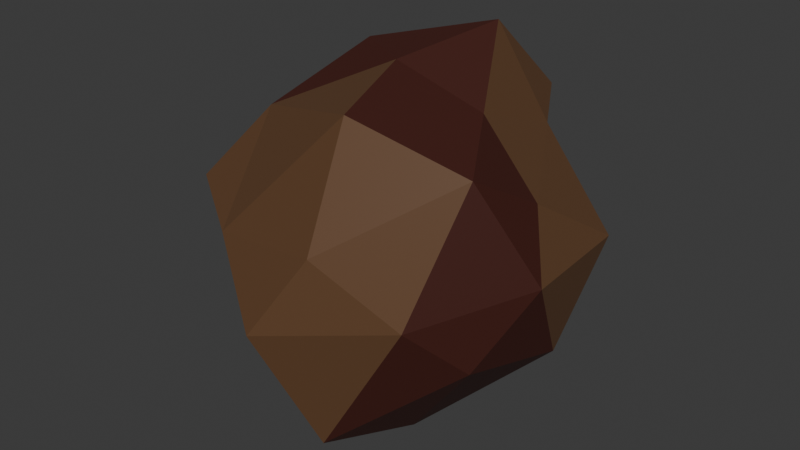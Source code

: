 # Source: GiantMeatball.blend  (saved by Blender 4.0.36; exported with 4.5.12 LTS)
import bpy
from mathutils import Matrix  # noqa: F401  (used for matrix-valued properties, if any)

bpy.ops.wm.read_factory_settings(use_empty=True)
scene = bpy.context.scene
scene.name = 'Scene'

# ---- collections
col_collection = bpy.data.collections.new('Collection'); scene.collection.children.link(col_collection)

# ---- materials (node trees are filled in below, after node groups)
mat_material_001 = bpy.data.materials.new('Material.001')
mat_material_001.use_transparent_shadow = False
mat_material_002 = bpy.data.materials.new('Material.002')
mat_material_002.use_transparent_shadow = False

# ---- material node trees
mat_material_001.use_nodes = True; mat_material_001.node_tree.nodes.clear()
_N = mat_material_001.node_tree.nodes; _L = mat_material_001.node_tree.links
n0 = _N.new('ShaderNodeBsdfPrincipled'); n0.name = 'Principled BSDF'; n0.location = (10, 300)
n0.inputs[0].default_value = (0.1248, 0.06124, 0.02842, 1.0)
n0.inputs[3].default_value = 1.45
n1 = _N.new('ShaderNodeOutputMaterial'); n1.name = 'Material Output'; n1.location = (300, 300)
_L.new(n0.outputs[0], n1.inputs[0])
n1.is_active_output = True
mat_material_002.use_nodes = True; mat_material_002.node_tree.nodes.clear()
_N = mat_material_002.node_tree.nodes; _L = mat_material_002.node_tree.links
n0 = _N.new('ShaderNodeBsdfPrincipled'); n0.name = 'Principled BSDF'; n0.location = (10, 300)
n0.inputs[0].default_value = (0.05801, 0.01419, 0.009709, 1.0)
n0.inputs[3].default_value = 1.45
n1 = _N.new('ShaderNodeOutputMaterial'); n1.name = 'Material Output'; n1.location = (300, 300)
_L.new(n0.outputs[0], n1.inputs[0])
n1.is_active_output = True

# ---- world
world_world = bpy.data.worlds.new('World'); scene.world = world_world
world_world.use_nodes = True; world_world.node_tree.nodes.clear()
_N = world_world.node_tree.nodes; _L = world_world.node_tree.links
n0 = _N.new('ShaderNodeOutputWorld'); n0.name = 'World Output'; n0.location = (300, 300)
n1 = _N.new('ShaderNodeBackground'); n1.name = 'Background'; n1.location = (10, 300)
n1.inputs[0].default_value = (0.05088, 0.05088, 0.05088, 1.0)
_L.new(n1.outputs[0], n0.inputs[0])
n0.is_active_output = True
world_world.color = (0.05088, 0.05088, 0.05088)
world_world.use_sun_shadow = False
world_world.sun_shadow_jitter_overblur = 0.0

# ---- meshes
me_icosphere = bpy.data.meshes.new('Icosphere')
me_icosphere.from_pydata([(0.0, 0.0, -1.0), (0.8458, -0.4224, -0.2958), (-0.1022, -0.5746, -0.2821), (-0.6907, -0.05992, -0.4208), (-0.2258, 1.044, -0.4753), (0.6561, 0.6155, -0.4786), (0.2124, -0.8225, 0.2628), (-0.8674, -0.4701, 0.2471), (-0.5609, 0.5768, 0.5757), (0.3996, 0.8576, 0.6819), (0.8944, 0.0, 0.4472), (0.04205, 0.00958, 0.9545), (-0.2201, -0.3462, -0.8009), (0.4253, -0.309, -0.8507), (0.1927, -0.7415, -0.8274), (0.9728, 0.1033, -0.3743), (0.4253, 0.309, -0.8507), (-0.4, 0.1333, -0.7117), (-0.5626, -0.3462, -0.5893), (-0.1119, 0.6932, -0.8788), (-0.6376, 0.6932, -0.5538), (0.1954, 0.8988, -0.5571), (1.073, -0.2057, 0.1514), (1.006, 0.5022, 0.1201), (-0.06401, -0.9719, -0.1844), (0.646, -0.6775, -0.03296), (-0.6793, -0.2056, -0.0736), (-0.5067, -0.5031, -0.258), (-0.3745, 1.053, 0.1004), (-0.9005, 0.5022, -0.0281), (0.4108, 0.6826, 0.09807), (0.1627, 1.051, 0.1285), (0.8104, -0.3967, 0.6772), (-0.4707, -0.7252, 0.1412), (-0.9945, 0.05563, 0.3256), (-0.1002, 0.8601, 0.6542), (0.5812, 0.5457, 0.6006), (0.1625, -0.5, 0.8507), (0.5678, 0.00958, 0.8052), (-0.5692, -0.2534, 0.6505), (-0.2906, 0.1976, 0.9569), (0.2857, 0.5069, 1.085)], [], [(0, 13, 12), (1, 13, 15), (0, 12, 17), (0, 17, 19), (0, 19, 16), (1, 15, 22), (2, 14, 24), (3, 18, 26), (4, 20, 28), (5, 21, 30), (1, 22, 25), (2, 24, 27), (3, 26, 29), (4, 28, 31), (5, 30, 23), (6, 32, 37), (7, 33, 39), (8, 34, 40), (9, 35, 41), (10, 36, 38), (38, 41, 11), (38, 36, 41), (36, 9, 41), (41, 40, 11), (41, 35, 40), (35, 8, 40), (40, 39, 11), (40, 34, 39), (34, 7, 39), (39, 37, 11), (39, 33, 37), (33, 6, 37), (37, 38, 11), (37, 32, 38), (32, 10, 38), (23, 36, 10), (23, 30, 36), (30, 9, 36), (31, 35, 9), (31, 28, 35), (28, 8, 35), (29, 34, 8), (29, 26, 34), (26, 7, 34), (27, 33, 7), (27, 24, 33), (24, 6, 33), (25, 32, 6), (25, 22, 32), (22, 10, 32), (30, 31, 9), (30, 21, 31), (21, 4, 31), (28, 29, 8), (28, 20, 29), (20, 3, 29), (26, 27, 7), (26, 18, 27), (18, 2, 27), (24, 25, 6), (24, 14, 25), (14, 1, 25), (22, 23, 10), (22, 15, 23), (15, 5, 23), (16, 21, 5), (16, 19, 21), (19, 4, 21), (19, 20, 4), (19, 17, 20), (17, 3, 20), (17, 18, 3), (17, 12, 18), (12, 2, 18), (15, 16, 5), (15, 13, 16), (13, 0, 16), (12, 14, 2), (12, 13, 14), (13, 1, 14)])
me_icosphere.polygons.foreach_set('material_index', [1, 1, 0, 0, 0, 1, 0, 1, 0, 0, 1, 0, 1, 0, 0, 0, 0, 1, 1, 0, 1, 0, 0, 1, 1, 1, 1, 1, 1, 0, 0, 0, 1, 1, 1, 0, 0, 0, 1, 1, 0, 0, 1, 1, 0, 0, 0, 0, 1, 1, 1, 1, 1, 0, 0, 0, 1, 1, 0, 0, 0, 1, 0, 0, 0, 0, 0, 0, 0, 0, 0, 0, 0, 0, 0, 0, 0, 0, 0, 1])
_uv = me_icosphere.uv_layers.new(name='UVMap')
_uv.uv.foreach_set('vector', [0.1818, 0.0, 0.2273, 0.07873, 0.1364, 0.07873, 0.2727, 0.1575, 0.3182, 0.07873, 0.3636, 0.1575, 0.9091, 0.0, 0.9545, 0.07873, 0.8636, 0.07873, 0.7273, 0.0, 0.7727, 0.07873, 0.6818, 0.07873, 0.5455, 0.0, 0.5909, 0.07873, 0.5, 0.07873, 0.2727, 0.1575, 0.3636, 0.1575, 0.3182, 0.2362, 0.09091, 0.1575, 0.1818, 0.1575, 0.1364, 0.2362, 0.8182, 0.1575, 0.9091, 0.1575, 0.8636, 0.2362, 0.6364, 0.1575, 0.7273, 0.1575, 0.6818, 0.2362, 0.4545, 0.1575, 0.5455, 0.1575, 0.5, 0.2362, 0.2727, 0.1575, 0.3182, 0.2362, 0.2273, 0.2362, 0.09091, 0.1575, 0.1364, 0.2362, 0.04546, 0.2362, 0.8182, 0.1575, 0.8636, 0.2362, 0.7727, 0.2362, 0.6364, 0.1575, 0.6818, 0.2362, 0.5909, 0.2362, 0.4545, 0.1575, 0.5, 0.2362, 0.4091, 0.2362, 0.1818, 0.3149, 0.2727, 0.3149, 0.2273, 0.3937, 0.0, 0.3149, 0.09091, 0.3149, 0.04546, 0.3937, 0.7273, 0.3149, 0.8182, 0.3149, 0.7727, 0.3937, 0.5455, 0.3149, 0.6364, 0.3149, 0.5909, 0.3937, 0.3636, 0.3149, 0.4545, 0.3149, 0.4091, 0.3937, 0.4091, 0.3937, 0.5, 0.3937, 0.4545, 0.4724, 0.4091, 0.3937, 0.4545, 0.3149, 0.5, 0.3937, 0.4545, 0.3149, 0.5455, 0.3149, 0.5, 0.3937, 0.5909, 0.3937, 0.6818, 0.3937, 0.6364, 0.4724, 0.5909, 0.3937, 0.6364, 0.3149, 0.6818, 0.3937, 0.6364, 0.3149, 0.7273, 0.3149, 0.6818, 0.3937, 0.7727, 0.3937, 0.8636, 0.3937, 0.8182, 0.4724, 0.7727, 0.3937, 0.8182, 0.3149, 0.8636, 0.3937, 0.8182, 0.3149, 0.9091, 0.3149, 0.8636, 0.3937, 0.04546, 0.3937, 0.1364, 0.3937, 0.09091, 0.4724, 0.04546, 0.3937, 0.09091, 0.3149, 0.1364, 0.3937, 0.09091, 0.3149, 0.1818, 0.3149, 0.1364, 0.3937, 0.2273, 0.3937, 0.3182, 0.3937, 0.2727, 0.4724, 0.2273, 0.3937, 0.2727, 0.3149, 0.3182, 0.3937, 0.2727, 0.3149, 0.3636, 0.3149, 0.3182, 0.3937, 0.4091, 0.2362, 0.4545, 0.3149, 0.3636, 0.3149, 0.4091, 0.2362, 0.5, 0.2362, 0.4545, 0.3149, 0.5, 0.2362, 0.5455, 0.3149, 0.4545, 0.3149, 0.5909, 0.2362, 0.6364, 0.3149, 0.5455, 0.3149, 0.5909, 0.2362, 0.6818, 0.2362, 0.6364, 0.3149, 0.6818, 0.2362, 0.7273, 0.3149, 0.6364, 0.3149, 0.7727, 0.2362, 0.8182, 0.3149, 0.7273, 0.3149, 0.7727, 0.2362, 0.8636, 0.2362, 0.8182, 0.3149, 0.8636, 0.2362, 0.9091, 0.3149, 0.8182, 0.3149, 0.04546, 0.2362, 0.09091, 0.3149, 0.0, 0.3149, 0.04546, 0.2362, 0.1364, 0.2362, 0.09091, 0.3149, 0.1364, 0.2362, 0.1818, 0.3149, 0.09091, 0.3149, 0.2273, 0.2362, 0.2727, 0.3149, 0.1818, 0.3149, 0.2273, 0.2362, 0.3182, 0.2362, 0.2727, 0.3149, 0.3182, 0.2362, 0.3636, 0.3149, 0.2727, 0.3149, 0.5, 0.2362, 0.5909, 0.2362, 0.5455, 0.3149, 0.5, 0.2362, 0.5455, 0.1575, 0.5909, 0.2362, 0.5455, 0.1575, 0.6364, 0.1575, 0.5909, 0.2362, 0.6818, 0.2362, 0.7727, 0.2362, 0.7273, 0.3149, 0.6818, 0.2362, 0.7273, 0.1575, 0.7727, 0.2362, 0.7273, 0.1575, 0.8182, 0.1575, 0.7727, 0.2362, 0.8636, 0.2362, 0.9545, 0.2362, 0.9091, 0.3149, 0.8636, 0.2362, 0.9091, 0.1575, 0.9545, 0.2362, 0.9091, 0.1575, 1.0, 0.1575, 0.9545, 0.2362, 0.1364, 0.2362, 0.2273, 0.2362, 0.1818, 0.3149, 0.1364, 0.2362, 0.1818, 0.1575, 0.2273, 0.2362, 0.1818, 0.1575, 0.2727, 0.1575, 0.2273, 0.2362, 0.3182, 0.2362, 0.4091, 0.2362, 0.3636, 0.3149, 0.3182, 0.2362, 0.3636, 0.1575, 0.4091, 0.2362, 0.3636, 0.1575, 0.4545, 0.1575, 0.4091, 0.2362, 0.5, 0.07873, 0.5455, 0.1575, 0.4545, 0.1575, 0.5, 0.07873, 0.5909, 0.07873, 0.5455, 0.1575, 0.5909, 0.07873, 0.6364, 0.1575, 0.5455, 0.1575, 0.6818, 0.07873, 0.7273, 0.1575, 0.6364, 0.1575, 0.6818, 0.07873, 0.7727, 0.07873, 0.7273, 0.1575, 0.7727, 0.07873, 0.8182, 0.1575, 0.7273, 0.1575, 0.8636, 0.07873, 0.9091, 0.1575, 0.8182, 0.1575, 0.8636, 0.07873, 0.9545, 0.07873, 0.9091, 0.1575, 0.9545, 0.07873, 1.0, 0.1575, 0.9091, 0.1575, 0.3636, 0.1575, 0.4091, 0.07873, 0.4545, 0.1575, 0.3636, 0.1575, 0.3182, 0.07873, 0.4091, 0.07873, 0.3182, 0.07873, 0.3636, 0.0, 0.4091, 0.07873, 0.1364, 0.07873, 0.1818, 0.1575, 0.09091, 0.1575, 0.1364, 0.07873, 0.2273, 0.07873, 0.1818, 0.1575, 0.2273, 0.07873, 0.2727, 0.1575, 0.1818, 0.1575])
me_icosphere.materials.append(mat_material_001)
me_icosphere.materials.append(mat_material_002)
me_icosphere.update()

# ---- objects
ob_icosphere = bpy.data.objects.new('Icosphere', me_icosphere)

# ---- transforms, parenting, visibility, modifiers, constraints
ob_icosphere.location = (0.0, 0.0, 0.0)
ob_icosphere.scale = (11.0, 11.0, 11.0)

# ---- collection membership
col_collection.objects.link(ob_icosphere)

# ---- scene / render settings (as saved in the file)
scene.frame_start = 1; scene.frame_end = 250; scene.frame_set(1)
scene.render.engine = 'BLENDER_EEVEE_NEXT'
scene.cycles.sampling_pattern = 'TABULATED_SOBOL'
bpy.context.view_layer.update()

# ---- added for rendering (the .blend has no active camera and no usable light): camera, sun
cam_auto = bpy.data.cameras.new('AutoCamera')
cam_auto.lens = 50.0
cam_auto.sensor_width = 36.0
cam_auto.clip_end = 1000.0
ob_auto_camera = bpy.data.objects.new('AutoCamera', cam_auto)
scene.collection.objects.link(ob_auto_camera)
ob_auto_camera.location = (36.739, -43.1191, 29.514)
ob_auto_camera.rotation_euler = (1.09748, -7.21219e-08, 0.694738)
scene.camera = ob_auto_camera
light_auto_sun = bpy.data.lights.new('AutoSun', 'SUN')
light_auto_sun.energy = 3.0
light_auto_sun.angle = 0.0523599
ob_auto_sun = bpy.data.objects.new('AutoSun', light_auto_sun)
scene.collection.objects.link(ob_auto_sun)
ob_auto_sun.rotation_euler = (0.872665, 0.174533, 0.523599)
bpy.context.view_layer.update()
